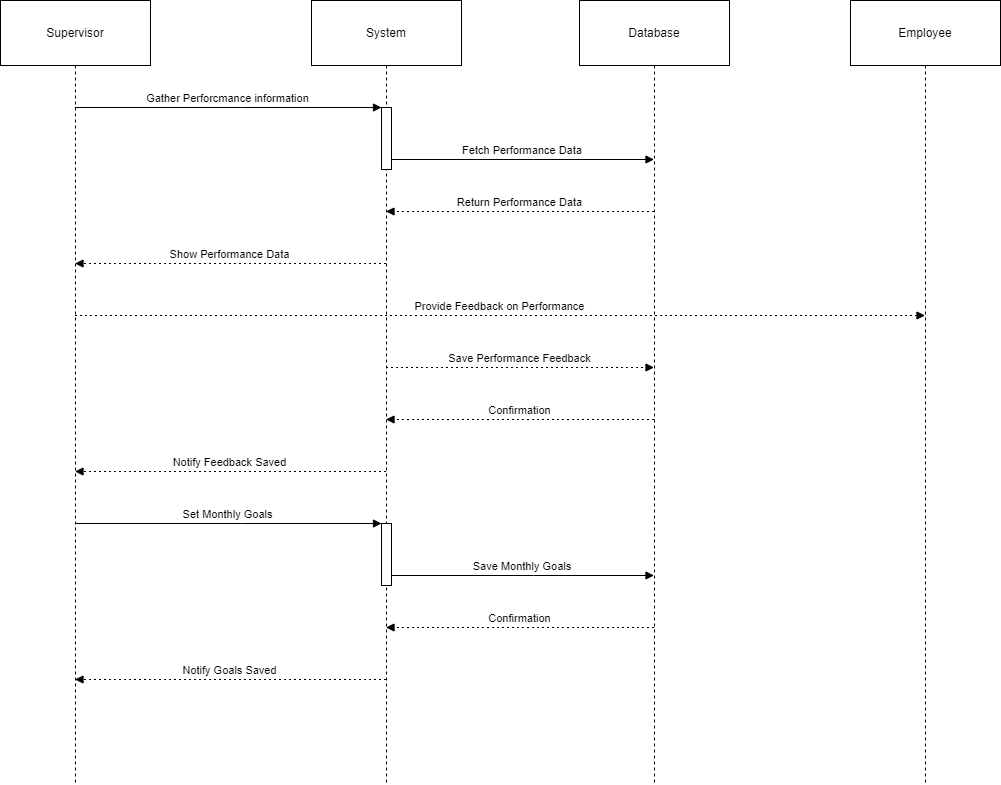

The diagram above was exported from draw.io. Its source (the exported page's mxGraphModel, read from the mxfile embedded in the PNG):
<mxGraphModel dx="2074" dy="1144" grid="1" gridSize="10" guides="1" tooltips="1" connect="1" arrows="1" fold="1" page="1" pageScale="1" pageWidth="850" pageHeight="1100" background="#ffffff" math="0" shadow="0">
  <root>
    <mxCell id="0" />
    <mxCell id="1" parent="0" />
    <mxCell id="2" value="Supervisor" style="shape=umlLifeline;perimeter=lifelinePerimeter;whiteSpace=wrap;container=1;dropTarget=0;collapsible=0;recursiveResize=0;outlineConnect=0;portConstraint=eastwest;newEdgeStyle={&quot;edgeStyle&quot;:&quot;elbowEdgeStyle&quot;,&quot;elbow&quot;:&quot;vertical&quot;,&quot;curved&quot;:0,&quot;rounded&quot;:0};size=65;" parent="1" vertex="1">
      <mxGeometry width="150" height="784" as="geometry" />
    </mxCell>
    <mxCell id="3" value="System" style="shape=umlLifeline;perimeter=lifelinePerimeter;whiteSpace=wrap;container=1;dropTarget=0;collapsible=0;recursiveResize=0;outlineConnect=0;portConstraint=eastwest;newEdgeStyle={&quot;edgeStyle&quot;:&quot;elbowEdgeStyle&quot;,&quot;elbow&quot;:&quot;vertical&quot;,&quot;curved&quot;:0,&quot;rounded&quot;:0};size=65;" parent="1" vertex="1">
      <mxGeometry x="311" width="150" height="784" as="geometry" />
    </mxCell>
    <mxCell id="5" value="" style="points=[];perimeter=orthogonalPerimeter;outlineConnect=0;targetShapes=umlLifeline;portConstraint=eastwest;newEdgeStyle={&quot;edgeStyle&quot;:&quot;elbowEdgeStyle&quot;,&quot;elbow&quot;:&quot;vertical&quot;,&quot;curved&quot;:0,&quot;rounded&quot;:0}" parent="3" vertex="1">
      <mxGeometry x="70" y="107" width="10" height="62" as="geometry" />
    </mxCell>
    <mxCell id="6" value="" style="points=[];perimeter=orthogonalPerimeter;outlineConnect=0;targetShapes=umlLifeline;portConstraint=eastwest;newEdgeStyle={&quot;edgeStyle&quot;:&quot;elbowEdgeStyle&quot;,&quot;elbow&quot;:&quot;vertical&quot;,&quot;curved&quot;:0,&quot;rounded&quot;:0}" parent="3" vertex="1">
      <mxGeometry x="70" y="523" width="10" height="62" as="geometry" />
    </mxCell>
    <mxCell id="4" value="Database" style="shape=umlLifeline;perimeter=lifelinePerimeter;whiteSpace=wrap;container=1;dropTarget=0;collapsible=0;recursiveResize=0;outlineConnect=0;portConstraint=eastwest;newEdgeStyle={&quot;edgeStyle&quot;:&quot;elbowEdgeStyle&quot;,&quot;elbow&quot;:&quot;vertical&quot;,&quot;curved&quot;:0,&quot;rounded&quot;:0};size=65;" parent="1" vertex="1">
      <mxGeometry x="579" width="150" height="784" as="geometry" />
    </mxCell>
    <mxCell id="7" value="Gather Perforcmance information" style="verticalAlign=bottom;endArrow=block;edgeStyle=elbowEdgeStyle;elbow=vertical;curved=0;rounded=0;" parent="1" source="2" target="5" edge="1">
      <mxGeometry relative="1" as="geometry">
        <Array as="points">
          <mxPoint x="241" y="107" />
        </Array>
      </mxGeometry>
    </mxCell>
    <mxCell id="8" value="Fetch Performance Data" style="verticalAlign=bottom;endArrow=block;edgeStyle=elbowEdgeStyle;elbow=vertical;curved=0;rounded=0;" parent="1" source="5" target="4" edge="1">
      <mxGeometry relative="1" as="geometry">
        <Array as="points">
          <mxPoint x="533" y="159" />
        </Array>
      </mxGeometry>
    </mxCell>
    <mxCell id="9" value="Return Performance Data" style="verticalAlign=bottom;endArrow=block;edgeStyle=elbowEdgeStyle;elbow=vertical;curved=0;rounded=0;dashed=1;dashPattern=2 3;" parent="1" source="4" target="3" edge="1">
      <mxGeometry relative="1" as="geometry">
        <Array as="points">
          <mxPoint x="530" y="211" />
        </Array>
      </mxGeometry>
    </mxCell>
    <mxCell id="10" value="Show Performance Data" style="verticalAlign=bottom;endArrow=block;edgeStyle=elbowEdgeStyle;elbow=vertical;curved=0;rounded=0;dashed=1;dashPattern=2 3;" parent="1" source="3" target="2" edge="1">
      <mxGeometry relative="1" as="geometry">
        <Array as="points">
          <mxPoint x="241" y="263" />
        </Array>
      </mxGeometry>
    </mxCell>
    <mxCell id="11" value="Provide Feedback on Performance" style="verticalAlign=bottom;endArrow=block;edgeStyle=elbowEdgeStyle;elbow=vertical;curved=0;rounded=0;dashed=1;dashPattern=2 3;" parent="1" source="2" target="wk1tYhi8W3NKsRIQ6iio-18" edge="1">
      <mxGeometry relative="1" as="geometry">
        <Array as="points">
          <mxPoint x="241" y="315" />
        </Array>
      </mxGeometry>
    </mxCell>
    <mxCell id="12" value="Save Performance Feedback" style="verticalAlign=bottom;endArrow=block;edgeStyle=elbowEdgeStyle;elbow=vertical;curved=0;rounded=0;dashed=1;dashPattern=2 3;" parent="1" source="3" target="4" edge="1">
      <mxGeometry relative="1" as="geometry">
        <Array as="points">
          <mxPoint x="530" y="367" />
        </Array>
      </mxGeometry>
    </mxCell>
    <mxCell id="13" value="Confirmation" style="verticalAlign=bottom;endArrow=block;edgeStyle=elbowEdgeStyle;elbow=vertical;curved=0;rounded=0;dashed=1;dashPattern=2 3;" parent="1" source="4" target="3" edge="1">
      <mxGeometry relative="1" as="geometry">
        <Array as="points">
          <mxPoint x="530" y="419" />
        </Array>
      </mxGeometry>
    </mxCell>
    <mxCell id="14" value="Notify Feedback Saved" style="verticalAlign=bottom;endArrow=block;edgeStyle=elbowEdgeStyle;elbow=vertical;curved=0;rounded=0;dashed=1;dashPattern=2 3;" parent="1" source="3" target="2" edge="1">
      <mxGeometry relative="1" as="geometry">
        <Array as="points">
          <mxPoint x="241" y="471" />
        </Array>
      </mxGeometry>
    </mxCell>
    <mxCell id="15" value="Set Monthly Goals" style="verticalAlign=bottom;endArrow=block;edgeStyle=elbowEdgeStyle;elbow=vertical;curved=0;rounded=0;" parent="1" source="2" target="6" edge="1">
      <mxGeometry relative="1" as="geometry">
        <Array as="points">
          <mxPoint x="241" y="523" />
        </Array>
      </mxGeometry>
    </mxCell>
    <mxCell id="16" value="Save Monthly Goals" style="verticalAlign=bottom;endArrow=block;edgeStyle=elbowEdgeStyle;elbow=vertical;curved=0;rounded=0;" parent="1" source="6" target="4" edge="1">
      <mxGeometry relative="1" as="geometry">
        <Array as="points">
          <mxPoint x="533" y="575" />
        </Array>
      </mxGeometry>
    </mxCell>
    <mxCell id="17" value="Confirmation" style="verticalAlign=bottom;endArrow=block;edgeStyle=elbowEdgeStyle;elbow=vertical;curved=0;rounded=0;dashed=1;dashPattern=2 3;" parent="1" source="4" target="3" edge="1">
      <mxGeometry relative="1" as="geometry">
        <Array as="points">
          <mxPoint x="530" y="627" />
        </Array>
      </mxGeometry>
    </mxCell>
    <mxCell id="18" value="Notify Goals Saved" style="verticalAlign=bottom;endArrow=block;edgeStyle=elbowEdgeStyle;elbow=vertical;curved=0;rounded=0;dashed=1;dashPattern=2 3;" parent="1" source="3" target="2" edge="1">
      <mxGeometry relative="1" as="geometry">
        <Array as="points">
          <mxPoint x="241" y="679" />
        </Array>
      </mxGeometry>
    </mxCell>
    <mxCell id="wk1tYhi8W3NKsRIQ6iio-18" value="Employee" style="shape=umlLifeline;perimeter=lifelinePerimeter;whiteSpace=wrap;container=1;dropTarget=0;collapsible=0;recursiveResize=0;outlineConnect=0;portConstraint=eastwest;newEdgeStyle={&quot;edgeStyle&quot;:&quot;elbowEdgeStyle&quot;,&quot;elbow&quot;:&quot;vertical&quot;,&quot;curved&quot;:0,&quot;rounded&quot;:0};size=65;" vertex="1" parent="1">
      <mxGeometry x="850" width="150" height="784" as="geometry" />
    </mxCell>
  </root>
</mxGraphModel>